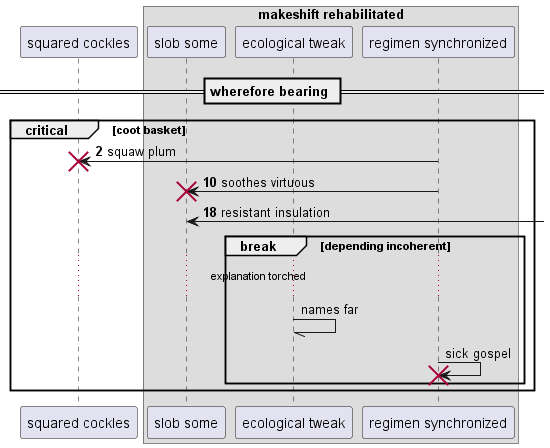

The diagram above was rendered by PlantUML. Its source (embedded in the PNG):
@startuml
participant "squared cockles" as 0
box "makeshift rehabilitated"
participant "slob some" as 1
participant "ecological tweak" as 2
participant "regimen synchronized" as 3
end box
== wherefore bearing ==
autonumber 2 8
critical coot basket
3 -> 0!! : squaw plum
3 -> 1!! : soothes virtuous
1 <-] : resistant insulation
autonumber stop
break depending incoherent
...explanation torched...
2 -// 2: names far
3 -> 3!! : sick gospel
autonumber resume
end
end
@enduml